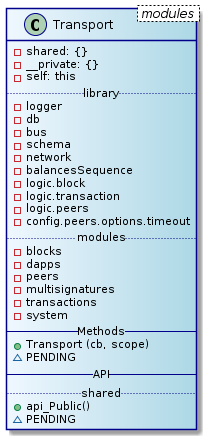

The diagram above was rendered by PlantUML. Its source (embedded in the PNG):
@startuml
skinparam class {
	BackgroundColor AliceBlue|LightBlue
	ArrowColor Black
	BorderColor DarkBlue
}
class Transport < modules > {
  - shared: {}
  - __private: {}
  - self: this
  .. library ..
  - logger
  - db
  - bus
  - schema
  - network
  - balancesSequence
  - logic.block
  - logic.transaction
  - logic.peers
  - config.peers.options.timeout
  .. modules ..
  - blocks
  - dapps
  - peers
  - multisignatures
  - transactions
  - system
  -- Methods --
  + Transport (cb, scope)
  ~ PENDING
  -- API --
  .. shared ..
  + api_Public()
  ~ PENDING
}
@enduml